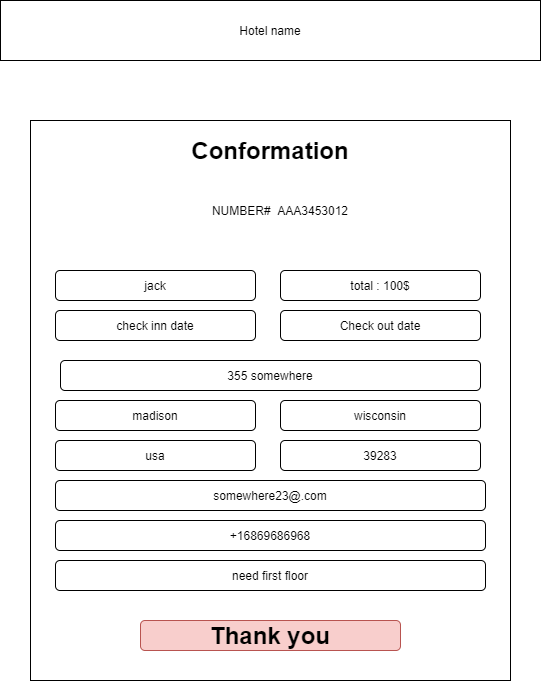

The diagram above was exported from draw.io. Its source (the exported page's mxGraphModel, read from the mxfile embedded in the PNG):
<mxGraphModel dx="1038" dy="533" grid="1" gridSize="10" guides="1" tooltips="1" connect="1" arrows="1" fold="1" page="1" pageScale="1" pageWidth="850" pageHeight="1100" background="none" math="0" shadow="0">
  <root>
    <mxCell id="4igW6uIoZCUlTI4waUHQ-0" />
    <mxCell id="4igW6uIoZCUlTI4waUHQ-1" parent="4igW6uIoZCUlTI4waUHQ-0" />
    <mxCell id="4igW6uIoZCUlTI4waUHQ-2" value="" style="rounded=0;whiteSpace=wrap;html=1;" vertex="1" parent="4igW6uIoZCUlTI4waUHQ-1">
      <mxGeometry x="80" y="160" width="480" height="560" as="geometry" />
    </mxCell>
    <mxCell id="4igW6uIoZCUlTI4waUHQ-3" value="Hotel name" style="rounded=0;whiteSpace=wrap;html=1;" vertex="1" parent="4igW6uIoZCUlTI4waUHQ-1">
      <mxGeometry x="50" y="40" width="540" height="60" as="geometry" />
    </mxCell>
    <mxCell id="4igW6uIoZCUlTI4waUHQ-4" value="jack" style="rounded=1;whiteSpace=wrap;html=1;" vertex="1" parent="4igW6uIoZCUlTI4waUHQ-1">
      <mxGeometry x="105" y="310" width="200" height="30" as="geometry" />
    </mxCell>
    <mxCell id="4igW6uIoZCUlTI4waUHQ-5" value="madison" style="rounded=1;whiteSpace=wrap;html=1;" vertex="1" parent="4igW6uIoZCUlTI4waUHQ-1">
      <mxGeometry x="105" y="440" width="200" height="30" as="geometry" />
    </mxCell>
    <mxCell id="4igW6uIoZCUlTI4waUHQ-6" value="wisconsin" style="rounded=1;whiteSpace=wrap;html=1;" vertex="1" parent="4igW6uIoZCUlTI4waUHQ-1">
      <mxGeometry x="330" y="440" width="200" height="30" as="geometry" />
    </mxCell>
    <mxCell id="4igW6uIoZCUlTI4waUHQ-7" value="somewhere23@.com" style="rounded=1;whiteSpace=wrap;html=1;" vertex="1" parent="4igW6uIoZCUlTI4waUHQ-1">
      <mxGeometry x="105" y="520" width="430" height="30" as="geometry" />
    </mxCell>
    <mxCell id="4igW6uIoZCUlTI4waUHQ-8" value="&lt;h1&gt;Thank you&lt;/h1&gt;" style="rounded=1;whiteSpace=wrap;html=1;fillColor=#f8cecc;strokeColor=#b85450;" vertex="1" parent="4igW6uIoZCUlTI4waUHQ-1">
      <mxGeometry x="190" y="660" width="260" height="30" as="geometry" />
    </mxCell>
    <mxCell id="4igW6uIoZCUlTI4waUHQ-9" value="&lt;h1&gt;Conformation&lt;/h1&gt;" style="text;html=1;strokeColor=none;fillColor=none;align=center;verticalAlign=middle;whiteSpace=wrap;rounded=0;" vertex="1" parent="4igW6uIoZCUlTI4waUHQ-1">
      <mxGeometry x="225" y="160" width="190" height="60" as="geometry" />
    </mxCell>
    <mxCell id="4igW6uIoZCUlTI4waUHQ-11" value="355 somewhere" style="rounded=1;whiteSpace=wrap;html=1;" vertex="1" parent="4igW6uIoZCUlTI4waUHQ-1">
      <mxGeometry x="110" y="400" width="420" height="30" as="geometry" />
    </mxCell>
    <mxCell id="4igW6uIoZCUlTI4waUHQ-12" value="usa" style="rounded=1;whiteSpace=wrap;html=1;" vertex="1" parent="4igW6uIoZCUlTI4waUHQ-1">
      <mxGeometry x="105" y="480" width="200" height="30" as="geometry" />
    </mxCell>
    <mxCell id="4igW6uIoZCUlTI4waUHQ-13" value="39283" style="rounded=1;whiteSpace=wrap;html=1;" vertex="1" parent="4igW6uIoZCUlTI4waUHQ-1">
      <mxGeometry x="330" y="480" width="200" height="30" as="geometry" />
    </mxCell>
    <mxCell id="4igW6uIoZCUlTI4waUHQ-14" value="+16869686968" style="rounded=1;whiteSpace=wrap;html=1;" vertex="1" parent="4igW6uIoZCUlTI4waUHQ-1">
      <mxGeometry x="105" y="560" width="430" height="30" as="geometry" />
    </mxCell>
    <mxCell id="4igW6uIoZCUlTI4waUHQ-15" value="need first floor" style="rounded=1;whiteSpace=wrap;html=1;" vertex="1" parent="4igW6uIoZCUlTI4waUHQ-1">
      <mxGeometry x="105" y="600" width="430" height="30" as="geometry" />
    </mxCell>
    <mxCell id="4igW6uIoZCUlTI4waUHQ-16" value="total : 100$" style="rounded=1;whiteSpace=wrap;html=1;" vertex="1" parent="4igW6uIoZCUlTI4waUHQ-1">
      <mxGeometry x="330" y="310" width="200" height="30" as="geometry" />
    </mxCell>
    <mxCell id="4igW6uIoZCUlTI4waUHQ-17" value="check inn date" style="rounded=1;whiteSpace=wrap;html=1;" vertex="1" parent="4igW6uIoZCUlTI4waUHQ-1">
      <mxGeometry x="105" y="350" width="200" height="30" as="geometry" />
    </mxCell>
    <mxCell id="4igW6uIoZCUlTI4waUHQ-18" value="Check out date" style="rounded=1;whiteSpace=wrap;html=1;" vertex="1" parent="4igW6uIoZCUlTI4waUHQ-1">
      <mxGeometry x="330" y="350" width="200" height="30" as="geometry" />
    </mxCell>
    <mxCell id="4igW6uIoZCUlTI4waUHQ-19" value="NUMBER#&amp;nbsp; AAA3453012" style="text;html=1;strokeColor=none;fillColor=none;align=center;verticalAlign=middle;whiteSpace=wrap;rounded=0;" vertex="1" parent="4igW6uIoZCUlTI4waUHQ-1">
      <mxGeometry x="245" y="240" width="170" height="20" as="geometry" />
    </mxCell>
  </root>
</mxGraphModel>